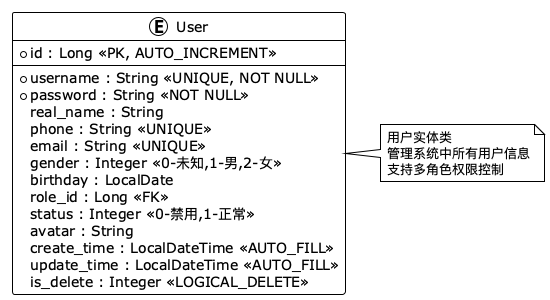

The diagram above was rendered by PlantUML. Its source (embedded in the PNG):
@startuml
!define RECTANGLE class
!theme plain

entity User {
  * id : Long <<PK, AUTO_INCREMENT>>
  --
  * username : String <<UNIQUE, NOT NULL>>
  * password : String <<NOT NULL>>
  real_name : String
  phone : String <<UNIQUE>>
  email : String <<UNIQUE>>
  gender : Integer <<0-未知,1-男,2-女>>
  birthday : LocalDate
  role_id : Long <<FK>>
  status : Integer <<0-禁用,1-正常>>
  avatar : String
  create_time : LocalDateTime <<AUTO_FILL>>
  update_time : LocalDateTime <<AUTO_FILL>>
  is_delete : Integer <<LOGICAL_DELETE>>
}

note right of User : 用户实体类\n管理系统中所有用户信息\n支持多角色权限控制

@enduml